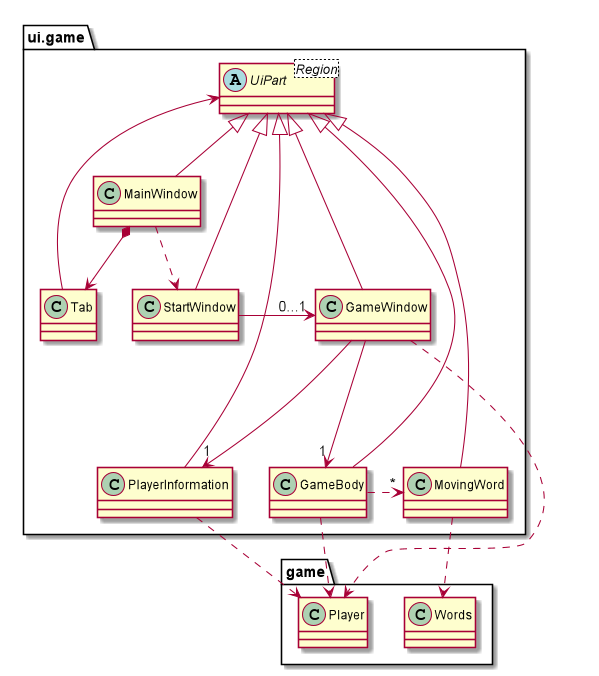

The diagram above was rendered by PlantUML. Its source (embedded in the PNG):
@startuml
package ui.game {
    class StartWindow
    class Tab
    class MainWindow
    abstract class UiPart<Region>
    class GameWindow
    class PlayerInformation
    class GameBody
    class MovingWord
}

package game {
    class Player
    class Words
}

UiPart <- Tab
UiPart <|-- MainWindow
UiPart <|- StartWindow
UiPart <|-- GameWindow
UiPart <|-- GameBody
UiPart <|-- PlayerInformation
UiPart <|-- MovingWord

MainWindow *--> Tab
MainWindow ..> StartWindow
StartWindow -right--> "0...1" GameWindow
GameWindow -down--> "1" GameBody
GameWindow -down--> "1" PlayerInformation

MovingWord .down.> Words
GameWindow .down.> Player
GameBody .down.> Player
GameBody .right.> "*" MovingWord
PlayerInformation .down.> Player

@enduml